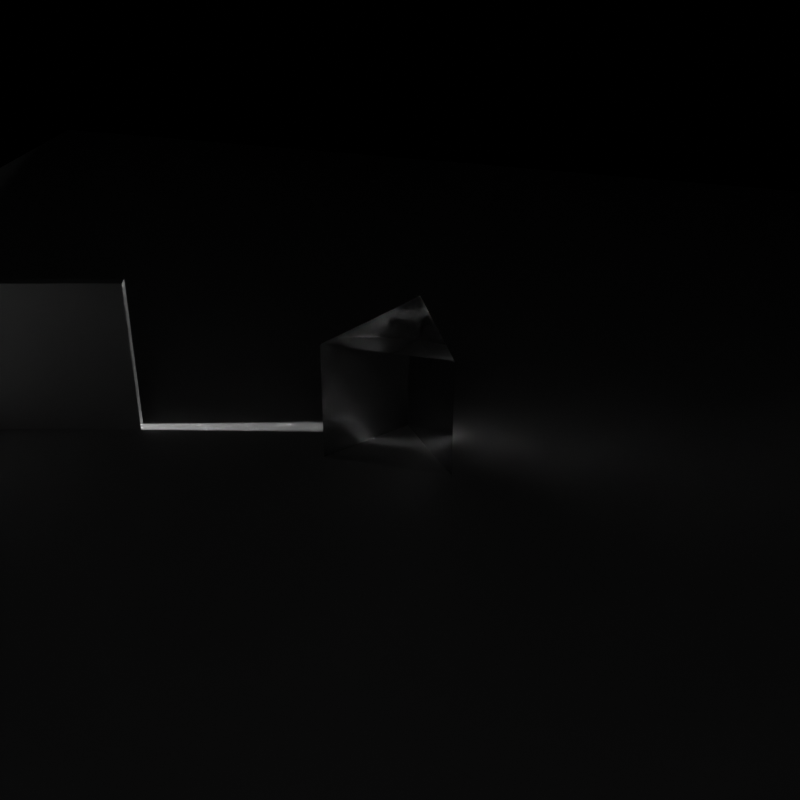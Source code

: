 # Source: prism.blend  (saved by Blender 3.4.6; exported with 4.5.12 LTS)
import bpy
from mathutils import Matrix  # noqa: F401  (used for matrix-valued properties, if any)

bpy.ops.wm.read_factory_settings(use_empty=True)
scene = bpy.context.scene
scene.name = 'Scene'

# ---- collections
col_collection = bpy.data.collections.new('Collection'); scene.collection.children.link(col_collection)

# ---- materials (node trees are filled in below, after node groups)
mat_cauchy_1_45_36000 = bpy.data.materials.new('CAUCHY_1.45_36000')
mat_cauchy_1_45_36000.alpha_threshold = 0.0
mat_cauchy_1_45_36000.roughness = 0.5
mat_cauchy_1_45_36000.line_color = (0.0, 0.0, 0.0, 1.0)
mat_white = bpy.data.materials.new('White')
mat_light = bpy.data.materials.new('Light')
mat_dimlight = bpy.data.materials.new('DimLight')

# ---- material node trees
mat_cauchy_1_45_36000.use_nodes = True; mat_cauchy_1_45_36000.node_tree.nodes.clear()
_N = mat_cauchy_1_45_36000.node_tree.nodes; _L = mat_cauchy_1_45_36000.node_tree.links
n0 = _N.new('ShaderNodeOutputMaterial'); n0.name = 'Material Output'; n0.location = (300, 300)
n1 = _N.new('ShaderNodeBsdfPrincipled'); n1.name = 'Principled BSDF'; n1.location = (10, 300)
n1.distribution = 'GGX'
n1.subsurface_method = 'RANDOM_WALK_SKIN'
n1.inputs[2].default_value = 0.0
n1.inputs[3].default_value = 1.45
n1.inputs[13].default_value = 0.0
n1.inputs[18].default_value = 1.0
n1.inputs[20].default_value = 0.0
n1.inputs[27].default_value = (0.0, 0.0, 0.0, 1.0)
n1.inputs[28].default_value = 1.0
_L.new(n1.outputs[0], n0.inputs[0])
n0.is_active_output = True
mat_white.use_nodes = True; mat_white.node_tree.nodes.clear()
_N = mat_white.node_tree.nodes; _L = mat_white.node_tree.links
n0 = _N.new('ShaderNodeBsdfPrincipled'); n0.name = 'Principled BSDF'; n0.location = (10, 300)
n0.distribution = 'GGX'
n0.subsurface_method = 'RANDOM_WALK_SKIN'
n0.inputs[3].default_value = 1.45
n0.inputs[13].default_value = 0.0
n0.inputs[20].default_value = 0.0
n0.inputs[27].default_value = (0.0, 0.0, 0.0, 1.0)
n0.inputs[28].default_value = 1.0
n1 = _N.new('ShaderNodeOutputMaterial'); n1.name = 'Material Output'; n1.location = (300, 300)
_L.new(n0.outputs[0], n1.inputs[0])
n1.is_active_output = True
mat_light.use_nodes = True; mat_light.node_tree.nodes.clear()
_N = mat_light.node_tree.nodes; _L = mat_light.node_tree.links
n0 = _N.new('ShaderNodeBsdfPrincipled'); n0.name = 'Principled BSDF'; n0.location = (10, 300)
n0.distribution = 'GGX'
n0.subsurface_method = 'RANDOM_WALK_SKIN'
n0.inputs[3].default_value = 1.45
n0.inputs[13].default_value = 0.0
n0.inputs[28].default_value = 1.0
n1 = _N.new('ShaderNodeOutputMaterial'); n1.name = 'Material Output'; n1.location = (300, 300)
_L.new(n0.outputs[0], n1.inputs[0])
n1.is_active_output = True
mat_dimlight.use_nodes = True; mat_dimlight.node_tree.nodes.clear()
_N = mat_dimlight.node_tree.nodes; _L = mat_dimlight.node_tree.links
n0 = _N.new('ShaderNodeBsdfPrincipled'); n0.name = 'Principled BSDF'; n0.location = (10, 300)
n0.distribution = 'GGX'
n0.subsurface_method = 'RANDOM_WALK_SKIN'
n0.inputs[3].default_value = 1.45
n0.inputs[27].default_value = (0.0001, 0.0001, 0.0001, 1.0)
n0.inputs[28].default_value = 1.0
n1 = _N.new('ShaderNodeOutputMaterial'); n1.name = 'Material Output'; n1.location = (300, 300)
_L.new(n0.outputs[0], n1.inputs[0])
n1.is_active_output = True

# ---- world
world_world = bpy.data.worlds.new('World'); scene.world = world_world
world_world.use_nodes = True; world_world.node_tree.nodes.clear()
_N = world_world.node_tree.nodes; _L = world_world.node_tree.links
n0 = _N.new('ShaderNodeOutputWorld'); n0.name = 'World Output'; n0.location = (300, 300)
n1 = _N.new('ShaderNodeBackground'); n1.name = 'Background'; n1.location = (10, 300)
n1.inputs[0].default_value = (0.0, 0.0, 0.0, 1.0)
n1.inputs[1].default_value = 0.0
_L.new(n1.outputs[0], n0.inputs[0])
n0.is_active_output = True
world_world.color = (0.05088, 0.05088, 0.05088)
world_world.use_sun_shadow = False
world_world.sun_shadow_jitter_overblur = 0.0

# ---- cameras
cam_camera_001 = bpy.data.cameras.new('Camera.001')
cam_camera_001.sensor_width = 35.0

# ---- meshes
me_cube = bpy.data.meshes.new('Cube')
me_cube.from_pydata([(1.0, 1.0, -1.0), (1.0, -1.0, -1.0), (-1.0, 1.0, -1.0), (-1.0, -1.0, -1.0), (0.0, -1.0, 1.0), (0.0, 1.0, 1.0)], [], [(0, 4, 1), (4, 2, 3), (1, 4, 3), (0, 2, 5), (0, 3, 2), (0, 5, 4), (4, 5, 2), (0, 1, 3)])
_uv = me_cube.uv_layers.new(name='UVMap')
_uv.uv.foreach_set('vector', [0.0, 0.0, 0.0, 0.0, 0.0, 0.0, 0.0, 0.0, 0.0, 0.0, 0.0, 0.0, 0.0, 0.0, 0.0, 0.0, 0.0, 0.0, 0.0, 0.0, 0.0, 0.0, 0.0, 0.0, 0.0, 0.0, 0.0, 0.0, 0.0, 0.0, 0.0, 0.0, 0.0, 0.0, 0.0, 0.0, 0.0, 0.0, 0.0, 0.0, 0.0, 0.0, 0.0, 0.0, 0.0, 0.0, 0.0, 0.0])
me_cube.materials.append(mat_cauchy_1_45_36000)
me_cube.use_mirror_vertex_groups = False
me_cube.update()
me_plane = bpy.data.meshes.new('Plane')
me_plane.from_pydata([(-1.0, -1.0, 0.0), (1.0, -1.0, 0.0), (-1.0, 1.0, 0.0), (1.0, 1.0, 0.0)], [], [(1, 2, 0), (1, 3, 2)])
_uv = me_plane.uv_layers.new(name='UVMap')
_uv.uv.foreach_set('vector', [1.0, 0.0, 0.0, 1.0, 0.0, 0.0, 1.0, 0.0, 1.0, 1.0, 0.0, 1.0])
me_plane.materials.append(mat_white)
me_plane.update()
me_cube_001 = bpy.data.meshes.new('Cube.001')
me_cube_001.from_pydata([(-1.0, -1.0, -1.0), (-1.0, -1.0, 1.0), (-1.0, 1.0, -1.0), (-1.0, 1.0, 1.0), (1.0, -1.0, -1.0), (1.0, -1.0, 1.0), (1.0, 1.0, -1.0), (1.0, 1.0, 1.0)], [], [(1, 2, 0), (3, 6, 2), (5, 0, 4), (6, 0, 2), (3, 5, 7), (1, 3, 2), (3, 7, 6), (5, 1, 0), (6, 4, 0), (3, 1, 5)])
me_cube_001.polygons.foreach_set('material_index', [0, 1, 1, 1, 1, 0, 1, 1, 1, 1])
_uv = me_cube_001.uv_layers.new(name='UVMap')
_uv.uv.foreach_set('vector', [0.625, 0.0, 0.375, 0.25, 0.375, 0.0, 0.625, 0.25, 0.375, 0.5, 0.375, 0.25, 0.625, 0.75, 0.375, 1.0, 0.375, 0.75, 0.375, 0.5, 0.125, 0.75, 0.125, 0.5, 0.875, 0.5, 0.625, 0.75, 0.625, 0.5, 0.625, 0.0, 0.625, 0.25, 0.375, 0.25, 0.625, 0.25, 0.625, 0.5, 0.375, 0.5, 0.625, 0.75, 0.625, 1.0, 0.375, 1.0, 0.375, 0.5, 0.375, 0.75, 0.125, 0.75, 0.875, 0.5, 0.875, 0.75, 0.625, 0.75])
me_cube_001.materials.append(mat_light)
me_cube_001.materials.append(mat_white)
me_cube_001.update()
me_plane_001 = bpy.data.meshes.new('Plane.001')
me_plane_001.from_pydata([(-1.0, -1.0, 0.0), (1.0, -1.0, 0.0), (-1.0, 1.0, 0.0), (1.0, 1.0, 0.0)], [], [(1, 2, 0), (1, 3, 2)])
_uv = me_plane_001.uv_layers.new(name='UVMap')
_uv.uv.foreach_set('vector', [1.0, 0.0, 0.0, 1.0, 0.0, 0.0, 1.0, 0.0, 1.0, 1.0, 0.0, 1.0])
me_plane_001.materials.append(mat_dimlight)
me_plane_001.update()

# ---- objects
ob_prism = bpy.data.objects.new('Prism', me_cube)
ob_camera = bpy.data.objects.new('Camera', cam_camera_001)
ob_ground = bpy.data.objects.new('Ground', me_plane)
ob_lightbox = bpy.data.objects.new('LightBox', me_cube_001)
ob_dimlight = bpy.data.objects.new('DImLight', me_plane_001)

# ---- transforms, parenting, visibility, modifiers, constraints
ob_prism.location = (0.04674, 6.244, -0.2782)
ob_prism.rotation_euler = (-1.062, 0.1298, -0.228)
ob_prism.scale = (0.75, 0.75, 0.75)
ob_prism.lock_rotations_4d = False
ob_prism.empty_display_type = 'ARROWS'
ob_prism.lineart.crease_threshold = 0.0
ob_camera.location = (0.0, -7.0, -0.5)
ob_camera.rotation_euler = (1.571, -0.0, -0.0)
ob_ground.location = (0.04674, 6.594, -0.8844)
ob_ground.rotation_euler = (0.5087, 0.1298, -0.228)
ob_ground.scale = (10.0, 10.0, 1.0)
ob_lightbox.location = (-5.093, 6.261, -0.03746)
ob_lightbox.rotation_euler = (-1.047, 1.49e-08, -2.581e-08)
ob_lightbox.scale = (2.0, 1.0, 0.0625)
ob_dimlight.location = (0.0, -10.0, 0.0)
ob_dimlight.rotation_euler = (1.571, -0.0, 0.0)
ob_dimlight.scale = (4.0, 4.0, 4.0)

# ---- collection membership
col_collection.objects.link(ob_prism)
col_collection.objects.link(ob_camera)
col_collection.objects.link(ob_ground)
col_collection.objects.link(ob_lightbox)
col_collection.objects.link(ob_dimlight)

# ---- scene / render settings (as saved in the file)
scene.camera = ob_camera
scene.frame_start = 1; scene.frame_end = 250; scene.frame_set(0)
scene.render.engine = 'CYCLES'
scene.render.resolution_x = 500
scene.render.resolution_y = 500
scene.cycles.sampling_pattern = 'TABULATED_SOBOL'
scene.cycles.use_adaptive_sampling = False
scene.cycles.use_light_tree = False
scene.cycles.film_exposure = 10.0
scene.view_settings.view_transform = 'Filmic'
scene.view_settings.exposure = 5.031
bpy.context.view_layer.update()
